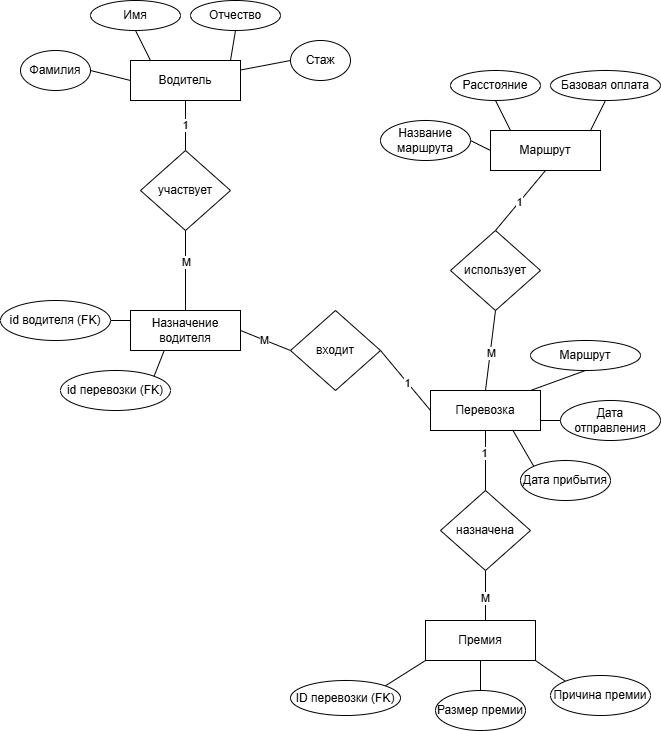

The diagram above was exported from draw.io. Its source (the exported page's mxGraphModel, read from the mxfile embedded in the PNG):
<mxGraphModel dx="961" dy="800" grid="1" gridSize="10" guides="1" tooltips="1" connect="1" arrows="1" fold="1" page="1" pageScale="1" pageWidth="827" pageHeight="1169" math="0" shadow="0">
  <root>
    <mxCell id="0" />
    <mxCell id="1" parent="0" />
    <mxCell id="Y-mboyfM9r1mIbE9XSzF-1" parent="1" style="rounded=0;whiteSpace=wrap;html=1;" value="Водитель" vertex="1">
      <mxGeometry height="40" width="110" x="230" y="190" as="geometry" />
    </mxCell>
    <mxCell id="Y-mboyfM9r1mIbE9XSzF-9" edge="1" parent="1" source="Y-mboyfM9r1mIbE9XSzF-2" style="rounded=0;orthogonalLoop=1;jettySize=auto;html=1;exitX=1;exitY=0.5;exitDx=0;exitDy=0;entryX=0;entryY=0.5;entryDx=0;entryDy=0;endArrow=none;endFill=0;" target="Y-mboyfM9r1mIbE9XSzF-1">
      <mxGeometry relative="1" as="geometry" />
    </mxCell>
    <mxCell id="Y-mboyfM9r1mIbE9XSzF-2" parent="1" style="ellipse;whiteSpace=wrap;html=1;" value="Фамилия" vertex="1">
      <mxGeometry height="40" width="70" x="120" y="180" as="geometry" />
    </mxCell>
    <mxCell id="Y-mboyfM9r1mIbE9XSzF-3" parent="1" style="ellipse;whiteSpace=wrap;html=1;" value="Имя" vertex="1">
      <mxGeometry height="30" width="90" x="190" y="130" as="geometry" />
    </mxCell>
    <mxCell id="Y-mboyfM9r1mIbE9XSzF-4" parent="1" style="ellipse;whiteSpace=wrap;html=1;" value="Отчество" vertex="1">
      <mxGeometry height="30" width="90" x="290" y="130" as="geometry" />
    </mxCell>
    <mxCell id="Y-mboyfM9r1mIbE9XSzF-12" edge="1" parent="1" source="Y-mboyfM9r1mIbE9XSzF-5" style="rounded=0;orthogonalLoop=1;jettySize=auto;html=1;exitX=0;exitY=0.5;exitDx=0;exitDy=0;endArrow=none;endFill=0;" target="Y-mboyfM9r1mIbE9XSzF-1">
      <mxGeometry relative="1" as="geometry" />
    </mxCell>
    <mxCell id="Y-mboyfM9r1mIbE9XSzF-5" parent="1" style="ellipse;whiteSpace=wrap;html=1;" value="Стаж" vertex="1">
      <mxGeometry height="40" width="60" x="390" y="170" as="geometry" />
    </mxCell>
    <mxCell id="Y-mboyfM9r1mIbE9XSzF-8" edge="1" parent="1" source="Y-mboyfM9r1mIbE9XSzF-6" style="edgeStyle=orthogonalEdgeStyle;rounded=0;orthogonalLoop=1;jettySize=auto;html=1;exitX=0.5;exitY=0;exitDx=0;exitDy=0;entryX=0.5;entryY=1;entryDx=0;entryDy=0;endArrow=none;endFill=0;" target="Y-mboyfM9r1mIbE9XSzF-1">
      <mxGeometry relative="1" as="geometry" />
    </mxCell>
    <mxCell id="Y-mboyfM9r1mIbE9XSzF-21" connectable="0" parent="Y-mboyfM9r1mIbE9XSzF-8" style="edgeLabel;html=1;align=center;verticalAlign=middle;resizable=0;points=[];" value="1" vertex="1">
      <mxGeometry relative="1" x="0.0489" y="1" as="geometry">
        <mxPoint as="offset" />
      </mxGeometry>
    </mxCell>
    <mxCell id="Y-mboyfM9r1mIbE9XSzF-19" edge="1" parent="1" source="Y-mboyfM9r1mIbE9XSzF-6" style="rounded=0;orthogonalLoop=1;jettySize=auto;html=1;exitX=0.5;exitY=1;exitDx=0;exitDy=0;endArrow=none;endFill=0;" target="Y-mboyfM9r1mIbE9XSzF-14">
      <mxGeometry relative="1" as="geometry" />
    </mxCell>
    <mxCell id="Y-mboyfM9r1mIbE9XSzF-20" connectable="0" parent="Y-mboyfM9r1mIbE9XSzF-19" style="edgeLabel;html=1;align=center;verticalAlign=middle;resizable=0;points=[];" value="М" vertex="1">
      <mxGeometry relative="1" x="-0.2181" y="2" as="geometry">
        <mxPoint x="-2" as="offset" />
      </mxGeometry>
    </mxCell>
    <mxCell id="Y-mboyfM9r1mIbE9XSzF-6" parent="1" style="rhombus;whiteSpace=wrap;html=1;" value="участвует" vertex="1">
      <mxGeometry height="80" width="90" x="240" y="280" as="geometry" />
    </mxCell>
    <mxCell id="Y-mboyfM9r1mIbE9XSzF-10" edge="1" parent="1" source="Y-mboyfM9r1mIbE9XSzF-3" style="rounded=0;orthogonalLoop=1;jettySize=auto;html=1;exitX=0.5;exitY=1;exitDx=0;exitDy=0;endArrow=none;endFill=0;">
      <mxGeometry relative="1" as="geometry">
        <mxPoint x="250" y="190" as="targetPoint" />
      </mxGeometry>
    </mxCell>
    <mxCell id="Y-mboyfM9r1mIbE9XSzF-11" edge="1" parent="1" source="Y-mboyfM9r1mIbE9XSzF-4" style="rounded=0;orthogonalLoop=1;jettySize=auto;html=1;exitX=0.5;exitY=1;exitDx=0;exitDy=0;endArrow=none;endFill=0;">
      <mxGeometry relative="1" as="geometry">
        <mxPoint x="330" y="190" as="targetPoint" />
      </mxGeometry>
    </mxCell>
    <mxCell id="Y-mboyfM9r1mIbE9XSzF-14" parent="1" style="rounded=0;whiteSpace=wrap;html=1;" value="Назначение водителя" vertex="1">
      <mxGeometry height="40" width="110" x="230" y="440" as="geometry" />
    </mxCell>
    <mxCell id="Y-mboyfM9r1mIbE9XSzF-15" parent="1" style="ellipse;whiteSpace=wrap;html=1;" value="id перевозки (FK)" vertex="1">
      <mxGeometry height="40" width="110" x="160" y="500" as="geometry" />
    </mxCell>
    <mxCell id="Y-mboyfM9r1mIbE9XSzF-17" edge="1" parent="1" source="Y-mboyfM9r1mIbE9XSzF-16" style="edgeStyle=orthogonalEdgeStyle;rounded=0;orthogonalLoop=1;jettySize=auto;html=1;exitX=1;exitY=0.5;exitDx=0;exitDy=0;entryX=0;entryY=0.5;entryDx=0;entryDy=0;endArrow=none;endFill=0;" target="Y-mboyfM9r1mIbE9XSzF-14">
      <mxGeometry relative="1" as="geometry" />
    </mxCell>
    <mxCell id="Y-mboyfM9r1mIbE9XSzF-16" parent="1" style="ellipse;whiteSpace=wrap;html=1;" value="id водителя (FK)" vertex="1">
      <mxGeometry height="40" width="110" x="100" y="430" as="geometry" />
    </mxCell>
    <mxCell id="Y-mboyfM9r1mIbE9XSzF-18" edge="1" parent="1" source="Y-mboyfM9r1mIbE9XSzF-15" style="rounded=0;orthogonalLoop=1;jettySize=auto;html=1;exitX=1;exitY=0;exitDx=0;exitDy=0;entryX=0.306;entryY=1.004;entryDx=0;entryDy=0;entryPerimeter=0;endArrow=none;endFill=0;" target="Y-mboyfM9r1mIbE9XSzF-14">
      <mxGeometry relative="1" as="geometry" />
    </mxCell>
    <mxCell id="Y-mboyfM9r1mIbE9XSzF-22" parent="1" style="rounded=0;whiteSpace=wrap;html=1;" value="Маршрут" vertex="1">
      <mxGeometry height="40" width="110" x="590" y="260" as="geometry" />
    </mxCell>
    <mxCell id="Y-mboyfM9r1mIbE9XSzF-23" edge="1" parent="1" source="Y-mboyfM9r1mIbE9XSzF-24" style="rounded=0;orthogonalLoop=1;jettySize=auto;html=1;exitX=1;exitY=0.5;exitDx=0;exitDy=0;entryX=0;entryY=0.5;entryDx=0;entryDy=0;endArrow=none;endFill=0;" target="Y-mboyfM9r1mIbE9XSzF-22">
      <mxGeometry relative="1" as="geometry" />
    </mxCell>
    <mxCell id="Y-mboyfM9r1mIbE9XSzF-24" parent="1" style="ellipse;whiteSpace=wrap;html=1;" value="Название маршрута" vertex="1">
      <mxGeometry height="40" width="90" x="480" y="250" as="geometry" />
    </mxCell>
    <mxCell id="Y-mboyfM9r1mIbE9XSzF-25" parent="1" style="ellipse;whiteSpace=wrap;html=1;" value="Расстояние" vertex="1">
      <mxGeometry height="30" width="90" x="550" y="200" as="geometry" />
    </mxCell>
    <mxCell id="Y-mboyfM9r1mIbE9XSzF-26" parent="1" style="ellipse;whiteSpace=wrap;html=1;" value="Базовая оплата" vertex="1">
      <mxGeometry height="30" width="110" x="650" y="200" as="geometry" />
    </mxCell>
    <mxCell id="Y-mboyfM9r1mIbE9XSzF-30" edge="1" parent="1" source="Y-mboyfM9r1mIbE9XSzF-25" style="rounded=0;orthogonalLoop=1;jettySize=auto;html=1;exitX=0.5;exitY=1;exitDx=0;exitDy=0;endArrow=none;endFill=0;">
      <mxGeometry relative="1" as="geometry">
        <mxPoint x="610" y="260" as="targetPoint" />
      </mxGeometry>
    </mxCell>
    <mxCell id="Y-mboyfM9r1mIbE9XSzF-31" edge="1" parent="1" source="Y-mboyfM9r1mIbE9XSzF-26" style="rounded=0;orthogonalLoop=1;jettySize=auto;html=1;exitX=0.5;exitY=1;exitDx=0;exitDy=0;endArrow=none;endFill=0;">
      <mxGeometry relative="1" as="geometry">
        <mxPoint x="690" y="260" as="targetPoint" />
      </mxGeometry>
    </mxCell>
    <mxCell id="Y-mboyfM9r1mIbE9XSzF-32" parent="1" style="rounded=0;whiteSpace=wrap;html=1;" value="Перевозка" vertex="1">
      <mxGeometry height="40" width="110" x="530" y="520" as="geometry" />
    </mxCell>
    <mxCell id="Y-mboyfM9r1mIbE9XSzF-40" edge="1" parent="1" source="Y-mboyfM9r1mIbE9XSzF-34" style="rounded=0;orthogonalLoop=1;jettySize=auto;html=1;exitX=0;exitY=0;exitDx=0;exitDy=0;entryX=0.75;entryY=1;entryDx=0;entryDy=0;endArrow=none;endFill=0;" target="Y-mboyfM9r1mIbE9XSzF-32">
      <mxGeometry relative="1" as="geometry" />
    </mxCell>
    <mxCell id="Y-mboyfM9r1mIbE9XSzF-34" parent="1" style="ellipse;whiteSpace=wrap;html=1;" value="Дата прибытия" vertex="1">
      <mxGeometry height="40" width="90" x="620" y="590" as="geometry" />
    </mxCell>
    <mxCell id="Y-mboyfM9r1mIbE9XSzF-39" edge="1" parent="1" source="Y-mboyfM9r1mIbE9XSzF-35" style="rounded=0;orthogonalLoop=1;jettySize=auto;html=1;exitX=0;exitY=0.5;exitDx=0;exitDy=0;entryX=1;entryY=0.75;entryDx=0;entryDy=0;endArrow=none;endFill=0;" target="Y-mboyfM9r1mIbE9XSzF-32">
      <mxGeometry relative="1" as="geometry" />
    </mxCell>
    <mxCell id="Y-mboyfM9r1mIbE9XSzF-35" parent="1" style="ellipse;whiteSpace=wrap;html=1;" value="Дата отправления" vertex="1">
      <mxGeometry height="40" width="100" x="660" y="530" as="geometry" />
    </mxCell>
    <mxCell id="Y-mboyfM9r1mIbE9XSzF-36" parent="1" style="ellipse;whiteSpace=wrap;html=1;" value="Маршрут" vertex="1">
      <mxGeometry height="30" width="110" x="630" y="470" as="geometry" />
    </mxCell>
    <mxCell id="Y-mboyfM9r1mIbE9XSzF-38" edge="1" parent="1" source="Y-mboyfM9r1mIbE9XSzF-36" style="rounded=0;orthogonalLoop=1;jettySize=auto;html=1;exitX=0.5;exitY=1;exitDx=0;exitDy=0;endArrow=none;endFill=0;">
      <mxGeometry relative="1" as="geometry">
        <mxPoint x="630" y="520" as="targetPoint" />
      </mxGeometry>
    </mxCell>
    <mxCell id="Y-mboyfM9r1mIbE9XSzF-41" parent="1" style="rounded=0;whiteSpace=wrap;html=1;" value="Премия" vertex="1">
      <mxGeometry height="40" width="110" x="525" y="750" as="geometry" />
    </mxCell>
    <mxCell id="Y-mboyfM9r1mIbE9XSzF-49" edge="1" parent="1" source="Y-mboyfM9r1mIbE9XSzF-43" style="rounded=0;orthogonalLoop=1;jettySize=auto;html=1;exitX=0.5;exitY=0;exitDx=0;exitDy=0;entryX=0.5;entryY=1;entryDx=0;entryDy=0;endArrow=none;endFill=0;" target="Y-mboyfM9r1mIbE9XSzF-41">
      <mxGeometry relative="1" as="geometry" />
    </mxCell>
    <mxCell id="Y-mboyfM9r1mIbE9XSzF-43" parent="1" style="ellipse;whiteSpace=wrap;html=1;" value="Размер премии" vertex="1">
      <mxGeometry height="40" width="90" x="535" y="820" as="geometry" />
    </mxCell>
    <mxCell id="Y-mboyfM9r1mIbE9XSzF-48" edge="1" parent="1" source="Y-mboyfM9r1mIbE9XSzF-45" style="rounded=0;orthogonalLoop=1;jettySize=auto;html=1;exitX=0;exitY=0;exitDx=0;exitDy=0;entryX=1;entryY=1;entryDx=0;entryDy=0;endArrow=none;endFill=0;" target="Y-mboyfM9r1mIbE9XSzF-41">
      <mxGeometry relative="1" as="geometry" />
    </mxCell>
    <mxCell id="Y-mboyfM9r1mIbE9XSzF-45" parent="1" style="ellipse;whiteSpace=wrap;html=1;" value="Причина премии" vertex="1">
      <mxGeometry height="40" width="100" x="650" y="805" as="geometry" />
    </mxCell>
    <mxCell id="Y-mboyfM9r1mIbE9XSzF-50" edge="1" parent="1" source="Y-mboyfM9r1mIbE9XSzF-46" style="rounded=0;orthogonalLoop=1;jettySize=auto;html=1;exitX=1;exitY=0;exitDx=0;exitDy=0;entryX=0;entryY=1;entryDx=0;entryDy=0;endArrow=none;endFill=0;" target="Y-mboyfM9r1mIbE9XSzF-41">
      <mxGeometry relative="1" as="geometry" />
    </mxCell>
    <mxCell id="Y-mboyfM9r1mIbE9XSzF-46" parent="1" style="ellipse;whiteSpace=wrap;html=1;" value="ID перевозки (FK)" vertex="1">
      <mxGeometry height="35" width="110" x="390" y="810" as="geometry" />
    </mxCell>
    <mxCell id="Y-mboyfM9r1mIbE9XSzF-52" edge="1" parent="1" source="Y-mboyfM9r1mIbE9XSzF-51" style="rounded=0;orthogonalLoop=1;jettySize=auto;html=1;exitX=0.5;exitY=0;exitDx=0;exitDy=0;entryX=0.5;entryY=1;entryDx=0;entryDy=0;endArrow=none;endFill=0;" target="Y-mboyfM9r1mIbE9XSzF-22">
      <mxGeometry relative="1" as="geometry" />
    </mxCell>
    <mxCell id="Y-mboyfM9r1mIbE9XSzF-54" connectable="0" parent="Y-mboyfM9r1mIbE9XSzF-52" style="edgeLabel;html=1;align=center;verticalAlign=middle;resizable=0;points=[];" value="1" vertex="1">
      <mxGeometry relative="1" x="-0.0563" as="geometry">
        <mxPoint y="-1" as="offset" />
      </mxGeometry>
    </mxCell>
    <mxCell id="Y-mboyfM9r1mIbE9XSzF-53" edge="1" parent="1" source="Y-mboyfM9r1mIbE9XSzF-51" style="rounded=0;orthogonalLoop=1;jettySize=auto;html=1;exitX=0.5;exitY=1;exitDx=0;exitDy=0;entryX=0.5;entryY=0;entryDx=0;entryDy=0;endArrow=none;endFill=0;" target="Y-mboyfM9r1mIbE9XSzF-32">
      <mxGeometry relative="1" as="geometry" />
    </mxCell>
    <mxCell id="Y-mboyfM9r1mIbE9XSzF-55" connectable="0" parent="Y-mboyfM9r1mIbE9XSzF-53" style="edgeLabel;html=1;align=center;verticalAlign=middle;resizable=0;points=[];" value="М" vertex="1">
      <mxGeometry relative="1" x="0.0447" y="1" as="geometry">
        <mxPoint as="offset" />
      </mxGeometry>
    </mxCell>
    <mxCell id="Y-mboyfM9r1mIbE9XSzF-51" parent="1" style="rhombus;whiteSpace=wrap;html=1;" value="использует" vertex="1">
      <mxGeometry height="80" width="90" x="550" y="360" as="geometry" />
    </mxCell>
    <mxCell id="Y-mboyfM9r1mIbE9XSzF-57" edge="1" parent="1" source="Y-mboyfM9r1mIbE9XSzF-56" style="rounded=0;orthogonalLoop=1;jettySize=auto;html=1;entryX=1;entryY=0.5;entryDx=0;entryDy=0;endArrow=none;endFill=0;exitX=0;exitY=0.5;exitDx=0;exitDy=0;" target="Y-mboyfM9r1mIbE9XSzF-14">
      <mxGeometry relative="1" as="geometry" />
    </mxCell>
    <mxCell id="Y-mboyfM9r1mIbE9XSzF-62" connectable="0" parent="Y-mboyfM9r1mIbE9XSzF-57" style="edgeLabel;html=1;align=center;verticalAlign=middle;resizable=0;points=[];" value="М" vertex="1">
      <mxGeometry relative="1" x="0.0041" y="5" as="geometry">
        <mxPoint y="-5" as="offset" />
      </mxGeometry>
    </mxCell>
    <mxCell id="Y-mboyfM9r1mIbE9XSzF-58" edge="1" parent="1" source="Y-mboyfM9r1mIbE9XSzF-56" style="rounded=0;orthogonalLoop=1;jettySize=auto;html=1;exitX=1;exitY=0.5;exitDx=0;exitDy=0;entryX=0;entryY=0.5;entryDx=0;entryDy=0;endArrow=none;endFill=0;" target="Y-mboyfM9r1mIbE9XSzF-32">
      <mxGeometry relative="1" as="geometry" />
    </mxCell>
    <mxCell id="Y-mboyfM9r1mIbE9XSzF-60" connectable="0" parent="Y-mboyfM9r1mIbE9XSzF-58" style="edgeLabel;html=1;align=center;verticalAlign=middle;resizable=0;points=[];" value="1" vertex="1">
      <mxGeometry relative="1" x="0.0739" y="-1" as="geometry">
        <mxPoint y="-1" as="offset" />
      </mxGeometry>
    </mxCell>
    <mxCell id="Y-mboyfM9r1mIbE9XSzF-56" parent="1" style="rhombus;whiteSpace=wrap;html=1;" value="входит" vertex="1">
      <mxGeometry height="80" width="90" x="390" y="440" as="geometry" />
    </mxCell>
    <mxCell id="Y-mboyfM9r1mIbE9XSzF-64" edge="1" parent="1" source="Y-mboyfM9r1mIbE9XSzF-63" style="rounded=0;orthogonalLoop=1;jettySize=auto;html=1;exitX=0.5;exitY=0;exitDx=0;exitDy=0;entryX=0.5;entryY=1;entryDx=0;entryDy=0;endArrow=none;endFill=0;" target="Y-mboyfM9r1mIbE9XSzF-32">
      <mxGeometry relative="1" as="geometry" />
    </mxCell>
    <mxCell id="Y-mboyfM9r1mIbE9XSzF-66" connectable="0" parent="Y-mboyfM9r1mIbE9XSzF-64" style="edgeLabel;html=1;align=center;verticalAlign=middle;resizable=0;points=[];" value="1" vertex="1">
      <mxGeometry relative="1" x="0.268" y="2" as="geometry">
        <mxPoint as="offset" />
      </mxGeometry>
    </mxCell>
    <mxCell id="Y-mboyfM9r1mIbE9XSzF-65" edge="1" parent="1" source="Y-mboyfM9r1mIbE9XSzF-63" style="rounded=0;orthogonalLoop=1;jettySize=auto;html=1;exitX=0.5;exitY=1;exitDx=0;exitDy=0;endArrow=none;endFill=0;">
      <mxGeometry relative="1" as="geometry">
        <mxPoint x="725" y="770" as="sourcePoint" />
        <mxPoint x="585" y="750" as="targetPoint" />
      </mxGeometry>
    </mxCell>
    <mxCell id="Y-mboyfM9r1mIbE9XSzF-67" connectable="0" parent="Y-mboyfM9r1mIbE9XSzF-65" style="edgeLabel;html=1;align=center;verticalAlign=middle;resizable=0;points=[];" value="М" vertex="1">
      <mxGeometry relative="1" x="0.0667" y="-1" as="geometry">
        <mxPoint as="offset" />
      </mxGeometry>
    </mxCell>
    <mxCell id="Y-mboyfM9r1mIbE9XSzF-63" parent="1" style="rhombus;whiteSpace=wrap;html=1;" value="назначена" vertex="1">
      <mxGeometry height="80" width="90" x="540" y="620" as="geometry" />
    </mxCell>
  </root>
</mxGraphModel>